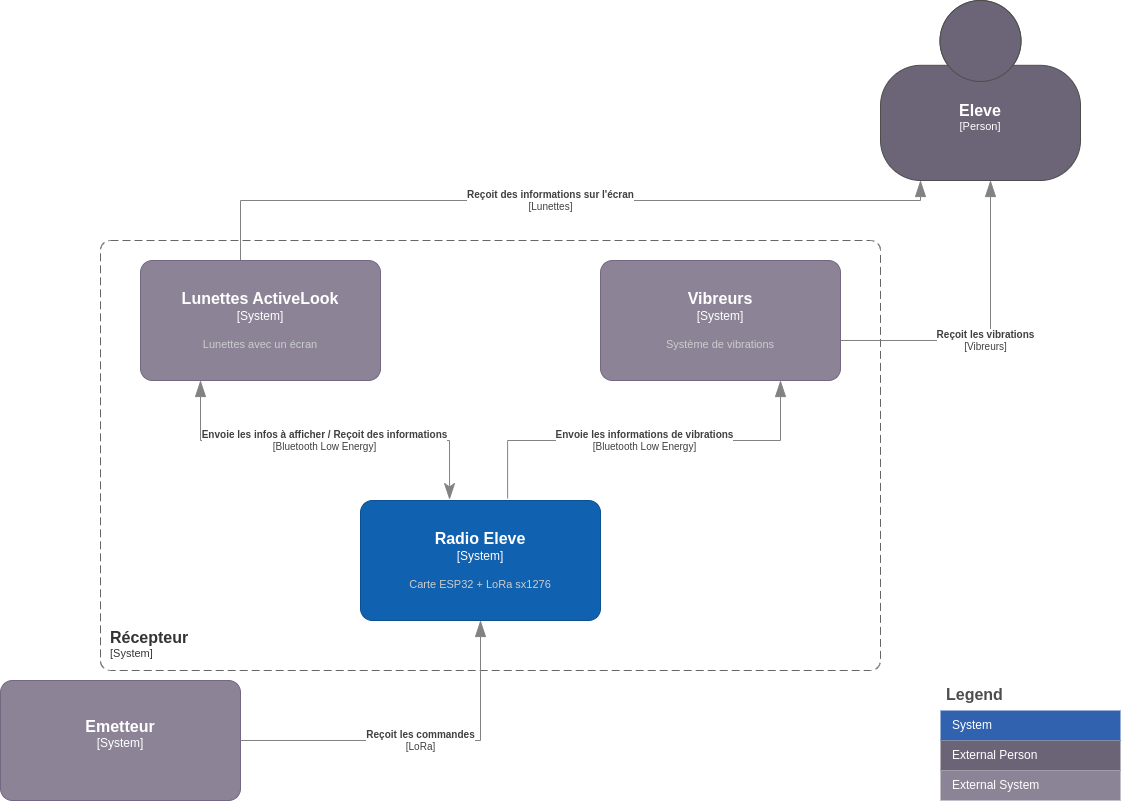

The diagram above was exported from draw.io. Its source (the exported page's mxGraphModel, read from the mxfile embedded in the PNG):
<mxGraphModel dx="1434" dy="884" grid="1" gridSize="10" guides="1" tooltips="1" connect="1" arrows="1" fold="1" page="1" pageScale="1" pageWidth="1169" pageHeight="827" math="0" shadow="0">
  <root>
    <mxCell id="0" />
    <mxCell id="1" parent="0" />
    <object placeholders="1" c4Name="Récepteur" c4Type="SystemScopeBoundary" c4Application="System" label="&lt;font style=&quot;font-size: 16px&quot;&gt;&lt;b&gt;&lt;div style=&quot;text-align: left&quot;&gt;%c4Name%&lt;/div&gt;&lt;/b&gt;&lt;/font&gt;&lt;div style=&quot;text-align: left&quot;&gt;[%c4Application%]&lt;/div&gt;" id="nEYRm7KfiZPH1bXgemo0-1">
      <mxCell style="rounded=1;fontSize=11;whiteSpace=wrap;html=1;dashed=1;arcSize=20;fillColor=none;strokeColor=#666666;fontColor=#333333;labelBackgroundColor=none;align=left;verticalAlign=bottom;labelBorderColor=none;spacingTop=0;spacing=10;dashPattern=8 4;metaEdit=1;rotatable=0;perimeter=rectanglePerimeter;noLabel=0;labelPadding=0;allowArrows=0;connectable=0;expand=0;recursiveResize=0;editable=1;pointerEvents=0;absoluteArcSize=1;points=[[0.25,0,0],[0.5,0,0],[0.75,0,0],[1,0.25,0],[1,0.5,0],[1,0.75,0],[0.75,1,0],[0.5,1,0],[0.25,1,0],[0,0.75,0],[0,0.5,0],[0,0.25,0]];" parent="1" vertex="1">
        <mxGeometry x="140" y="260" width="780" height="430" as="geometry" />
      </mxCell>
    </object>
    <object placeholders="1" c4Name="Eleve" c4Type="Person" c4Description="" label="&lt;font style=&quot;font-size: 16px&quot;&gt;&lt;b&gt;%c4Name%&lt;/b&gt;&lt;/font&gt;&lt;div&gt;[%c4Type%]&lt;/div&gt;&lt;br&gt;&lt;div&gt;&lt;font style=&quot;font-size: 11px&quot;&gt;&lt;font color=&quot;#cccccc&quot;&gt;%c4Description%&lt;/font&gt;&lt;/div&gt;" id="wBSA2MHVD-dm4b9ZS0a8-1">
      <mxCell style="html=1;fontSize=11;dashed=0;whiteSpace=wrap;fillColor=#6C6477;strokeColor=#4D4D4D;fontColor=#ffffff;shape=mxgraph.c4.person2;align=center;metaEdit=1;points=[[0.5,0,0],[1,0.5,0],[1,0.75,0],[0.75,1,0],[0.5,1,0],[0.25,1,0],[0,0.75,0],[0,0.5,0]];resizable=0;" parent="1" vertex="1">
        <mxGeometry x="920" y="20" width="200" height="180" as="geometry" />
      </mxCell>
    </object>
    <object placeholders="1" c4Type="Relationship" c4Technology="Vibreurs" c4Description="Reçoit les vibrations" label="&lt;div style=&quot;text-align: left&quot;&gt;&lt;div style=&quot;text-align: center&quot;&gt;&lt;b&gt;%c4Description%&lt;/b&gt;&lt;/div&gt;&lt;div style=&quot;text-align: center&quot;&gt;[%c4Technology%]&lt;/div&gt;&lt;/div&gt;" id="wBSA2MHVD-dm4b9ZS0a8-2">
      <mxCell style="endArrow=blockThin;html=1;fontSize=10;fontColor=#404040;strokeWidth=1;endFill=1;strokeColor=#828282;elbow=vertical;metaEdit=1;endSize=14;startSize=14;jumpStyle=arc;jumpSize=16;rounded=0;edgeStyle=orthogonalEdgeStyle;exitX=1;exitY=0.5;exitDx=0;exitDy=0;exitPerimeter=0;" parent="1" source="uyRSH4bX2W2c3bxLH9My-4" edge="1">
        <mxGeometry width="240" relative="1" as="geometry">
          <mxPoint x="810" y="360" as="sourcePoint" />
          <mxPoint x="1030" y="200" as="targetPoint" />
          <Array as="points">
            <mxPoint x="1030" y="360" />
          </Array>
        </mxGeometry>
      </mxCell>
    </object>
    <object placeholders="1" c4Name="Radio Eleve" c4Type="System" c4Description="Carte ESP32 + LoRa sx1276" label="&lt;font style=&quot;font-size: 16px&quot;&gt;&lt;b&gt;%c4Name%&lt;/b&gt;&lt;/font&gt;&lt;div&gt;[%c4Type%]&lt;/div&gt;&lt;br&gt;&lt;div&gt;&lt;font style=&quot;font-size: 11px&quot;&gt;&lt;font color=&quot;#cccccc&quot;&gt;%c4Description%&lt;/font&gt;&lt;/div&gt;" id="xtJl7SdLa8vYuC_kTatE-1">
      <mxCell style="rounded=1;whiteSpace=wrap;html=1;labelBackgroundColor=none;fillColor=#1061B0;fontColor=#ffffff;align=center;arcSize=10;strokeColor=#0D5091;metaEdit=1;resizable=0;points=[[0.25,0,0],[0.5,0,0],[0.75,0,0],[1,0.25,0],[1,0.5,0],[1,0.75,0],[0.75,1,0],[0.5,1,0],[0.25,1,0],[0,0.75,0],[0,0.5,0],[0,0.25,0]];" parent="1" vertex="1">
        <mxGeometry x="400" y="520" width="240" height="120" as="geometry" />
      </mxCell>
    </object>
    <object placeholders="1" c4Name="Emetteur" c4Type="System" c4Description="" label="&lt;font style=&quot;font-size: 16px&quot;&gt;&lt;b&gt;%c4Name%&lt;/b&gt;&lt;/font&gt;&lt;div&gt;[%c4Type%]&lt;/div&gt;&lt;br&gt;&lt;div&gt;&lt;font style=&quot;font-size: 11px&quot;&gt;&lt;font color=&quot;#cccccc&quot;&gt;%c4Description%&lt;/font&gt;&lt;/div&gt;" id="tkMSBo9H7ulOgXGDlVKy-1">
      <mxCell style="rounded=1;whiteSpace=wrap;html=1;labelBackgroundColor=none;fillColor=#8C8496;fontColor=#ffffff;align=center;arcSize=10;strokeColor=#736782;metaEdit=1;resizable=0;points=[[0.25,0,0],[0.5,0,0],[0.75,0,0],[1,0.25,0],[1,0.5,0],[1,0.75,0],[0.75,1,0],[0.5,1,0],[0.25,1,0],[0,0.75,0],[0,0.5,0],[0,0.25,0]];" parent="1" vertex="1">
        <mxGeometry x="40" y="700" width="240" height="120" as="geometry" />
      </mxCell>
    </object>
    <object placeholders="1" c4Type="Relationship" c4Technology="LoRa" c4Description="Reçoit les commandes" label="&lt;div style=&quot;text-align: left&quot;&gt;&lt;div style=&quot;text-align: center&quot;&gt;&lt;b&gt;%c4Description%&lt;/b&gt;&lt;/div&gt;&lt;div style=&quot;text-align: center&quot;&gt;[%c4Technology%]&lt;/div&gt;&lt;/div&gt;" id="tkMSBo9H7ulOgXGDlVKy-2">
      <mxCell style="endArrow=blockThin;html=1;fontSize=10;fontColor=#404040;strokeWidth=1;endFill=1;strokeColor=#828282;elbow=vertical;metaEdit=1;endSize=14;startSize=14;jumpStyle=arc;jumpSize=16;rounded=0;edgeStyle=orthogonalEdgeStyle;entryX=0.5;entryY=1;entryDx=0;entryDy=0;entryPerimeter=0;exitX=1;exitY=0.5;exitDx=0;exitDy=0;exitPerimeter=0;" parent="1" source="tkMSBo9H7ulOgXGDlVKy-1" target="xtJl7SdLa8vYuC_kTatE-1" edge="1">
        <mxGeometry width="240" relative="1" as="geometry">
          <mxPoint x="370" y="770" as="sourcePoint" />
          <mxPoint x="640" y="670" as="targetPoint" />
          <Array as="points">
            <mxPoint x="520" y="760" />
          </Array>
        </mxGeometry>
      </mxCell>
    </object>
    <object placeholders="1" c4Type="Relationship" c4Technology="Lunettes" c4Description="Reçoit des informations sur l'écran" label="&lt;div style=&quot;text-align: left&quot;&gt;&lt;div style=&quot;text-align: center&quot;&gt;&lt;b&gt;%c4Description%&lt;/b&gt;&lt;/div&gt;&lt;div style=&quot;text-align: center&quot;&gt;[%c4Technology%]&lt;/div&gt;&lt;/div&gt;" id="GJqenw4eh3MB57keGhTF-1">
      <mxCell style="endArrow=blockThin;html=1;fontSize=10;fontColor=#404040;strokeWidth=1;endFill=1;strokeColor=#828282;elbow=vertical;metaEdit=1;endSize=14;startSize=14;jumpStyle=arc;jumpSize=16;rounded=0;edgeStyle=orthogonalEdgeStyle;exitX=0.5;exitY=0;exitDx=0;exitDy=0;exitPerimeter=0;" parent="1" source="uyRSH4bX2W2c3bxLH9My-1" edge="1">
        <mxGeometry width="240" relative="1" as="geometry">
          <mxPoint x="430" y="300" as="sourcePoint" />
          <mxPoint x="960" y="200" as="targetPoint" />
          <Array as="points">
            <mxPoint x="280" y="220" />
            <mxPoint x="960" y="220" />
          </Array>
        </mxGeometry>
      </mxCell>
    </object>
    <object placeholders="1" c4Type="Relationship" c4Technology="Bluetooth Low Energy" c4Description="Envoie les infos à afficher / Reçoit des informations" label="&lt;div style=&quot;text-align: left&quot;&gt;&lt;div style=&quot;text-align: center&quot;&gt;&lt;b&gt;%c4Description%&lt;/b&gt;&lt;/div&gt;&lt;div style=&quot;text-align: center&quot;&gt;[%c4Technology%]&lt;/div&gt;&lt;/div&gt;" id="eTCSYQ05JrLN_bKPO63p-1">
      <mxCell style="endArrow=blockThin;html=1;fontSize=10;fontColor=#404040;strokeWidth=1;endFill=1;strokeColor=#828282;elbow=vertical;metaEdit=1;endSize=14;startSize=14;jumpStyle=arc;jumpSize=16;rounded=0;edgeStyle=orthogonalEdgeStyle;entryX=0.25;entryY=1;entryDx=0;entryDy=0;entryPerimeter=0;exitX=0.371;exitY=-0.008;exitDx=0;exitDy=0;exitPerimeter=0;startArrow=classicThin;startFill=1;" parent="1" source="xtJl7SdLa8vYuC_kTatE-1" target="uyRSH4bX2W2c3bxLH9My-1" edge="1">
        <mxGeometry x="-0.0001" width="240" relative="1" as="geometry">
          <mxPoint x="370" y="460" as="sourcePoint" />
          <mxPoint x="430" y="420" as="targetPoint" />
          <mxPoint as="offset" />
        </mxGeometry>
      </mxCell>
    </object>
    <object placeholders="1" c4Type="Relationship" c4Technology="Bluetooth Low Energy" c4Description="Envoie les informations de vibrations" label="&lt;div style=&quot;text-align: left&quot;&gt;&lt;div style=&quot;text-align: center&quot;&gt;&lt;b&gt;%c4Description%&lt;/b&gt;&lt;/div&gt;&lt;div style=&quot;text-align: center&quot;&gt;[%c4Technology%]&lt;/div&gt;&lt;/div&gt;" id="eTCSYQ05JrLN_bKPO63p-2">
      <mxCell style="endArrow=blockThin;html=1;fontSize=10;fontColor=#404040;strokeWidth=1;endFill=1;strokeColor=#828282;elbow=vertical;metaEdit=1;endSize=14;startSize=14;jumpStyle=arc;jumpSize=16;rounded=0;edgeStyle=orthogonalEdgeStyle;entryX=0.75;entryY=1;entryDx=0;entryDy=0;entryPerimeter=0;exitX=0.613;exitY=-0.017;exitDx=0;exitDy=0;exitPerimeter=0;startArrow=none;startFill=0;" parent="1" source="xtJl7SdLa8vYuC_kTatE-1" target="uyRSH4bX2W2c3bxLH9My-4" edge="1">
        <mxGeometry width="240" relative="1" as="geometry">
          <mxPoint x="515" y="500" as="sourcePoint" />
          <mxPoint x="690" y="420" as="targetPoint" />
        </mxGeometry>
      </mxCell>
    </object>
    <object placeholders="1" c4Name="Lunettes ActiveLook" c4Type="System" c4Description="Lunettes avec un écran" label="&lt;font style=&quot;font-size: 16px&quot;&gt;&lt;b&gt;%c4Name%&lt;/b&gt;&lt;/font&gt;&lt;div&gt;[%c4Type%]&lt;/div&gt;&lt;br&gt;&lt;div&gt;&lt;font style=&quot;font-size: 11px&quot;&gt;&lt;font color=&quot;#cccccc&quot;&gt;%c4Description%&lt;/font&gt;&lt;/div&gt;" id="uyRSH4bX2W2c3bxLH9My-1">
      <mxCell style="rounded=1;whiteSpace=wrap;html=1;labelBackgroundColor=none;fillColor=#8C8496;fontColor=#ffffff;align=center;arcSize=10;strokeColor=#736782;metaEdit=1;resizable=0;points=[[0.25,0,0],[0.5,0,0],[0.75,0,0],[1,0.25,0],[1,0.5,0],[1,0.75,0],[0.75,1,0],[0.5,1,0],[0.25,1,0],[0,0.75,0],[0,0.5,0],[0,0.25,0]];" parent="1" vertex="1">
        <mxGeometry x="180" y="280" width="240" height="120" as="geometry" />
      </mxCell>
    </object>
    <object placeholders="1" c4Name="Vibreurs" c4Type="System" c4Description="Système de vibrations" label="&lt;font style=&quot;font-size: 16px&quot;&gt;&lt;b&gt;%c4Name%&lt;/b&gt;&lt;/font&gt;&lt;div&gt;[%c4Type%]&lt;/div&gt;&lt;br&gt;&lt;div&gt;&lt;font style=&quot;font-size: 11px&quot;&gt;&lt;font color=&quot;#cccccc&quot;&gt;%c4Description%&lt;/font&gt;&lt;/div&gt;" id="uyRSH4bX2W2c3bxLH9My-4">
      <mxCell style="rounded=1;whiteSpace=wrap;html=1;labelBackgroundColor=none;fillColor=#8C8496;fontColor=#ffffff;align=center;arcSize=10;strokeColor=#736782;metaEdit=1;resizable=0;points=[[0.25,0,0],[0.5,0,0],[0.75,0,0],[1,0.25,0],[1,0.5,0],[1,0.75,0],[0.75,1,0],[0.5,1,0],[0.25,1,0],[0,0.75,0],[0,0.5,0],[0,0.25,0]];" parent="1" vertex="1">
        <mxGeometry x="640" y="280" width="240" height="120" as="geometry" />
      </mxCell>
    </object>
    <mxCell id="l1jzHOTLIIYiu27l7SZj-1" value="Legend" style="shape=table;startSize=30;container=1;collapsible=0;childLayout=tableLayout;fontSize=16;align=left;verticalAlign=top;fillColor=none;strokeColor=none;fontColor=#4D4D4D;fontStyle=1;spacingLeft=6;spacing=0;resizable=0;" parent="1" vertex="1">
      <mxGeometry x="980" y="700" width="180" height="120" as="geometry" />
    </mxCell>
    <mxCell id="l1jzHOTLIIYiu27l7SZj-4" value="" style="shape=tableRow;horizontal=0;startSize=0;swimlaneHead=0;swimlaneBody=0;strokeColor=inherit;top=0;left=0;bottom=0;right=0;collapsible=0;dropTarget=0;fillColor=none;points=[[0,0.5],[1,0.5]];portConstraint=eastwest;fontSize=12;" parent="l1jzHOTLIIYiu27l7SZj-1" vertex="1">
      <mxGeometry y="30" width="180" height="30" as="geometry" />
    </mxCell>
    <mxCell id="l1jzHOTLIIYiu27l7SZj-5" value="System" style="shape=partialRectangle;html=1;whiteSpace=wrap;connectable=0;strokeColor=inherit;overflow=hidden;fillColor=#3162AF;top=0;left=0;bottom=0;right=0;pointerEvents=1;fontSize=12;align=left;fontColor=#FFFFFF;gradientColor=none;spacingLeft=10;spacingRight=4;" parent="l1jzHOTLIIYiu27l7SZj-4" vertex="1">
      <mxGeometry width="180" height="30" as="geometry">
        <mxRectangle width="180" height="30" as="alternateBounds" />
      </mxGeometry>
    </mxCell>
    <mxCell id="l1jzHOTLIIYiu27l7SZj-10" value="" style="shape=tableRow;horizontal=0;startSize=0;swimlaneHead=0;swimlaneBody=0;strokeColor=inherit;top=0;left=0;bottom=0;right=0;collapsible=0;dropTarget=0;fillColor=none;points=[[0,0.5],[1,0.5]];portConstraint=eastwest;fontSize=12;" parent="l1jzHOTLIIYiu27l7SZj-1" vertex="1">
      <mxGeometry y="60" width="180" height="30" as="geometry" />
    </mxCell>
    <mxCell id="l1jzHOTLIIYiu27l7SZj-11" value="External Person" style="shape=partialRectangle;html=1;whiteSpace=wrap;connectable=0;strokeColor=inherit;overflow=hidden;fillColor=#6b6477;top=0;left=0;bottom=0;right=0;pointerEvents=1;fontSize=12;align=left;fontColor=#FFFFFF;gradientColor=none;spacingLeft=10;spacingRight=4;" parent="l1jzHOTLIIYiu27l7SZj-10" vertex="1">
      <mxGeometry width="180" height="30" as="geometry">
        <mxRectangle width="180" height="30" as="alternateBounds" />
      </mxGeometry>
    </mxCell>
    <mxCell id="l1jzHOTLIIYiu27l7SZj-12" value="" style="shape=tableRow;horizontal=0;startSize=0;swimlaneHead=0;swimlaneBody=0;strokeColor=inherit;top=0;left=0;bottom=0;right=0;collapsible=0;dropTarget=0;fillColor=none;points=[[0,0.5],[1,0.5]];portConstraint=eastwest;fontSize=12;" parent="l1jzHOTLIIYiu27l7SZj-1" vertex="1">
      <mxGeometry y="90" width="180" height="30" as="geometry" />
    </mxCell>
    <mxCell id="l1jzHOTLIIYiu27l7SZj-13" value="External System" style="shape=partialRectangle;html=1;whiteSpace=wrap;connectable=0;strokeColor=inherit;overflow=hidden;fillColor=#8b8496;top=0;left=0;bottom=0;right=0;pointerEvents=1;fontSize=12;align=left;fontColor=#FFFFFF;gradientColor=none;spacingLeft=10;spacingRight=4;" parent="l1jzHOTLIIYiu27l7SZj-12" vertex="1">
      <mxGeometry width="180" height="30" as="geometry">
        <mxRectangle width="180" height="30" as="alternateBounds" />
      </mxGeometry>
    </mxCell>
  </root>
</mxGraphModel>